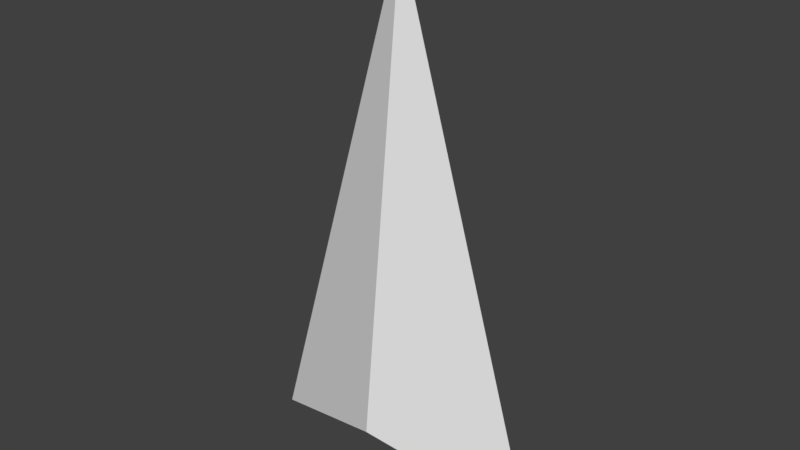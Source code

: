# Source: Boid3D.blend  (saved by Blender 2.79.0; exported with 4.5.12 LTS)
import bpy
from mathutils import Matrix  # noqa: F401  (used for matrix-valued properties, if any)

bpy.ops.wm.read_factory_settings(use_empty=True)
scene = bpy.context.scene
scene.name = 'Scene'

# ---- collections
col_collection_1 = bpy.data.collections.new('Collection 1'); scene.collection.children.link(col_collection_1)

# ---- world
world_world = bpy.data.worlds.new('World'); scene.world = world_world
world_world.color = (0.05088, 0.05088, 0.05088)
world_world.use_sun_shadow = False
world_world.sun_shadow_jitter_overblur = 0.0
world_world.cycles.sampling_method = 'MANUAL'

# ---- meshes
me_plane = bpy.data.meshes.new('Plane')
me_plane.from_pydata([(-0.29, 0.0, -0.2791), (0.0, 0.09526, -0.1627), (0.0, -0.09526, -0.1627), (0.29, 0.0, -0.2791), (0.0, 0.0, 0.7209), (0.0, 0.0, -0.2164)], [], [(1, 0, 4), (1, 5, 0), (2, 4, 0), (2, 0, 5), (1, 4, 3), (1, 3, 5), (2, 3, 4), (2, 5, 3)])
me_plane.use_remesh_preserve_volume = False
me_plane.use_remesh_preserve_attributes = False
me_plane.use_mirror_vertex_groups = False
me_plane.update()

# ---- objects
ob_boid3d = bpy.data.objects.new('Boid3D', me_plane)

# ---- transforms, parenting, visibility, modifiers, constraints
ob_boid3d.location = (0.0, 0.0, 0.0)
ob_boid3d.lineart.crease_threshold = 0.0

# ---- collection membership
col_collection_1.objects.link(ob_boid3d)

# ---- scene / render settings (as saved in the file)
scene.frame_start = 1; scene.frame_end = 250; scene.frame_set(1)
scene.render.engine = 'BLENDER_EEVEE_NEXT'
scene.render.resolution_percentage = 50
scene.render.dither_intensity = 0.0
scene.cycles.use_denoising = False
scene.cycles.samples = 128
scene.cycles.sampling_pattern = 'TABULATED_SOBOL'
scene.cycles.use_adaptive_sampling = False
scene.cycles.use_light_tree = False
scene.cycles.blur_glossy = 0.0
scene.cycles.sample_clamp_indirect = 0.0
scene.view_settings.view_transform = 'Standard'
bpy.context.view_layer.update()

# ---- added for rendering (the .blend has no active camera and no usable light): camera, sun
cam_auto = bpy.data.cameras.new('AutoCamera')
cam_auto.lens = 50.0
cam_auto.sensor_width = 36.0
cam_auto.clip_end = 1000.0
ob_auto_camera = bpy.data.objects.new('AutoCamera', cam_auto)
scene.collection.objects.link(ob_auto_camera)
ob_auto_camera.location = (1.08401, -1.30082, 1.08812)
ob_auto_camera.rotation_euler = (1.09748, -7.21219e-08, 0.694738)
scene.camera = ob_auto_camera
light_auto_sun = bpy.data.lights.new('AutoSun', 'SUN')
light_auto_sun.energy = 3.0
light_auto_sun.angle = 0.0523599
ob_auto_sun = bpy.data.objects.new('AutoSun', light_auto_sun)
scene.collection.objects.link(ob_auto_sun)
ob_auto_sun.rotation_euler = (0.872665, 0.174533, 0.523599)
bpy.context.view_layer.update()
